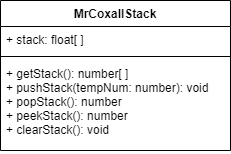

The diagram above was exported from draw.io. Its source (the exported page's mxGraphModel, read from the mxfile embedded in the PNG):
<mxGraphModel dx="1202" dy="790" grid="1" gridSize="10" guides="1" tooltips="1" connect="1" arrows="1" fold="1" page="1" pageScale="1" pageWidth="827" pageHeight="1169" math="0" shadow="0">
  <root>
    <mxCell id="0" />
    <mxCell id="1" parent="0" />
    <mxCell id="91" value="MrCoxallStack" style="swimlane;fontStyle=1;align=center;verticalAlign=top;childLayout=stackLayout;horizontal=1;startSize=26;horizontalStack=0;resizeParent=1;resizeParentMax=0;resizeLast=0;collapsible=1;marginBottom=0;" parent="1" vertex="1">
      <mxGeometry x="310" y="280" width="230" height="150" as="geometry" />
    </mxCell>
    <mxCell id="92" value="+ stack: float[ ]" style="text;strokeColor=none;fillColor=none;align=left;verticalAlign=top;spacingLeft=4;spacingRight=4;overflow=hidden;rotatable=0;points=[[0,0.5],[1,0.5]];portConstraint=eastwest;" parent="91" vertex="1">
      <mxGeometry y="26" width="230" height="26" as="geometry" />
    </mxCell>
    <mxCell id="93" value="" style="line;strokeWidth=1;fillColor=none;align=left;verticalAlign=middle;spacingTop=-1;spacingLeft=3;spacingRight=3;rotatable=0;labelPosition=right;points=[];portConstraint=eastwest;" parent="91" vertex="1">
      <mxGeometry y="52" width="230" height="8" as="geometry" />
    </mxCell>
    <mxCell id="94" value="+ getStack(): number[ ]&#10;+ pushStack(tempNum: number): void&#10;+ popStack(): number&#10;+ peekStack(): number&#10;+ clearStack(): void" style="text;strokeColor=none;fillColor=none;align=left;verticalAlign=top;spacingLeft=4;spacingRight=4;overflow=hidden;rotatable=0;points=[[0,0.5],[1,0.5]];portConstraint=eastwest;" parent="91" vertex="1">
      <mxGeometry y="60" width="230" height="90" as="geometry" />
    </mxCell>
  </root>
</mxGraphModel>